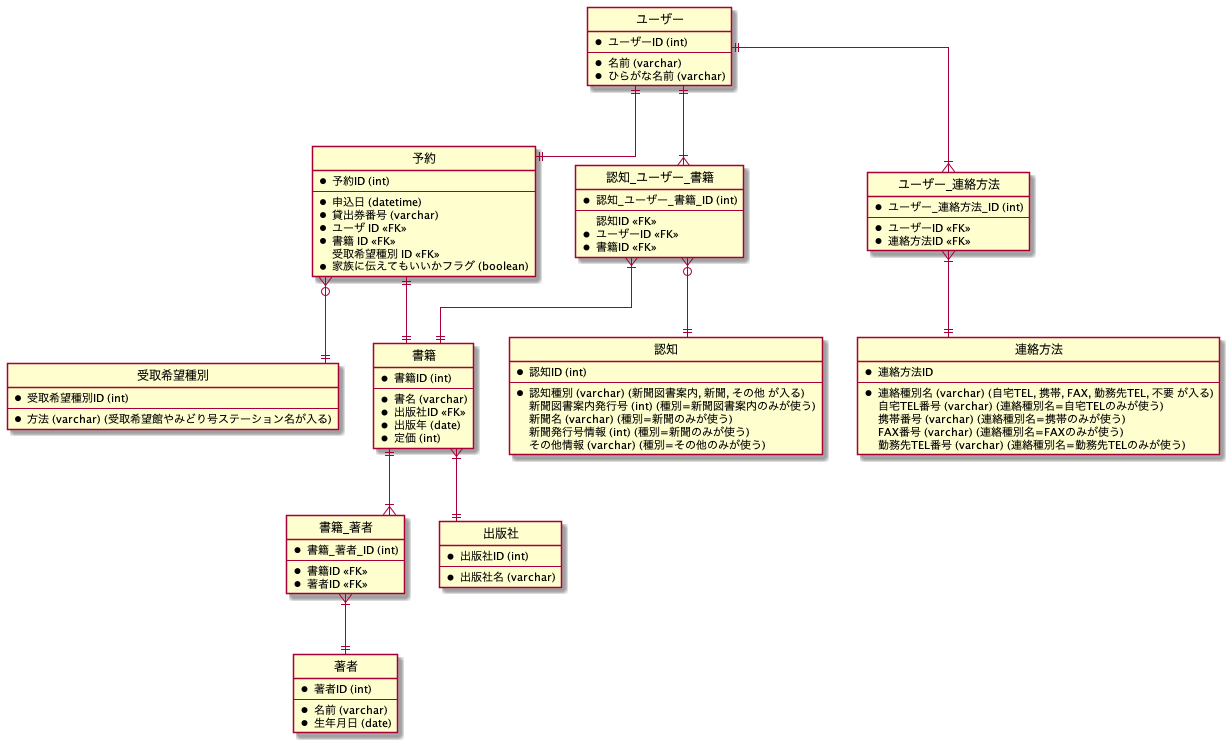

The diagram above was rendered by PlantUML. Its source (embedded in the PNG):
@startuml database-design

' hide the spot
hide circle
' avoid problems with angled crows feet
skinparam linetype ortho

entity 予約 {
  *予約ID (int)
  --
  *申込日 (datetime)
  *貸出券番号 (varchar)
  *ユーザ ID <<FK>>
  *書籍 ID <<FK>>
  受取希望種別 ID <<FK>>
  *家族に伝えてもいいかフラグ (boolean)
}

entity 認知 {
  *認知ID (int)
  --
  *認知種別 (varchar) (新聞図書案内, 新聞, その他 が入る) 
  新聞図書案内発行号 (int) (種別=新聞図書案内のみが使う)
  新聞名 (varchar) (種別=新聞のみが使う)
  新聞発行号情報 (int) (種別=新聞のみが使う)
  その他情報 (varchar) (種別=その他のみが使う)
}

entity 認知_ユーザー_書籍 {
  *認知_ユーザー_書籍_ID (int)
  --
  認知ID <<FK>>
  *ユーザーID <<FK>>
  *書籍ID <<FK>>
}

entity 書籍 {
  *書籍ID (int)
  --
  *書名 (varchar)
  *出版社ID <<FK>>
  *出版年 (date)
  *定価 (int)
}

entity 著者 {
  *著者ID (int)
  --
  *名前 (varchar)
  *生年月日 (date)
}

entity 書籍_著者 {
  *書籍_著者_ID (int)
  --
  *書籍ID <<FK>>
  *著者ID <<FK>>
}

entity 出版社 {
  *出版社ID (int)
  --
  *出版社名 (varchar)
}

entity ユーザー {
  *ユーザーID (int)
  --
  *名前 (varchar)
  *ひらがな名前 (varchar)
}

entity 連絡方法 {
  *連絡方法ID
  --
  *連絡種別名 (varchar) (自宅TEL, 携帯, FAX, 勤務先TEL, 不要 が入る)
  自宅TEL番号 (varchar) (連絡種別名=自宅TELのみが使う)
  携帯番号 (varchar) (連絡種別名=携帯のみが使う)
  FAX番号 (varchar) (連絡種別名=FAXのみが使う)
  勤務先TEL番号 (varchar) (連絡種別名=勤務先TELのみが使う)
}

entity ユーザー_連絡方法 {
  *ユーザー_連絡方法_ID (int)
  --
  *ユーザーID <<FK>>
  *連絡方法ID <<FK>>
}

entity 受取希望種別 {
  *受取希望種別ID (int)
  --
  *方法 (varchar) (受取希望館やみどり号ステーション名が入る)
}

ユーザー ||--|| 予約
予約 ||--|| 書籍
予約 }o--|| 受取希望種別
ユーザー ||--|{ 認知_ユーザー_書籍
認知_ユーザー_書籍 }|--|| 書籍
認知_ユーザー_書籍 }o--|| 認知
書籍 ||--|{ 書籍_著者
書籍_著者 }|--|| 著者
書籍 }|--|| 出版社
ユーザー ||--|{ ユーザー_連絡方法
ユーザー_連絡方法 }|--|| 連絡方法

@enduml